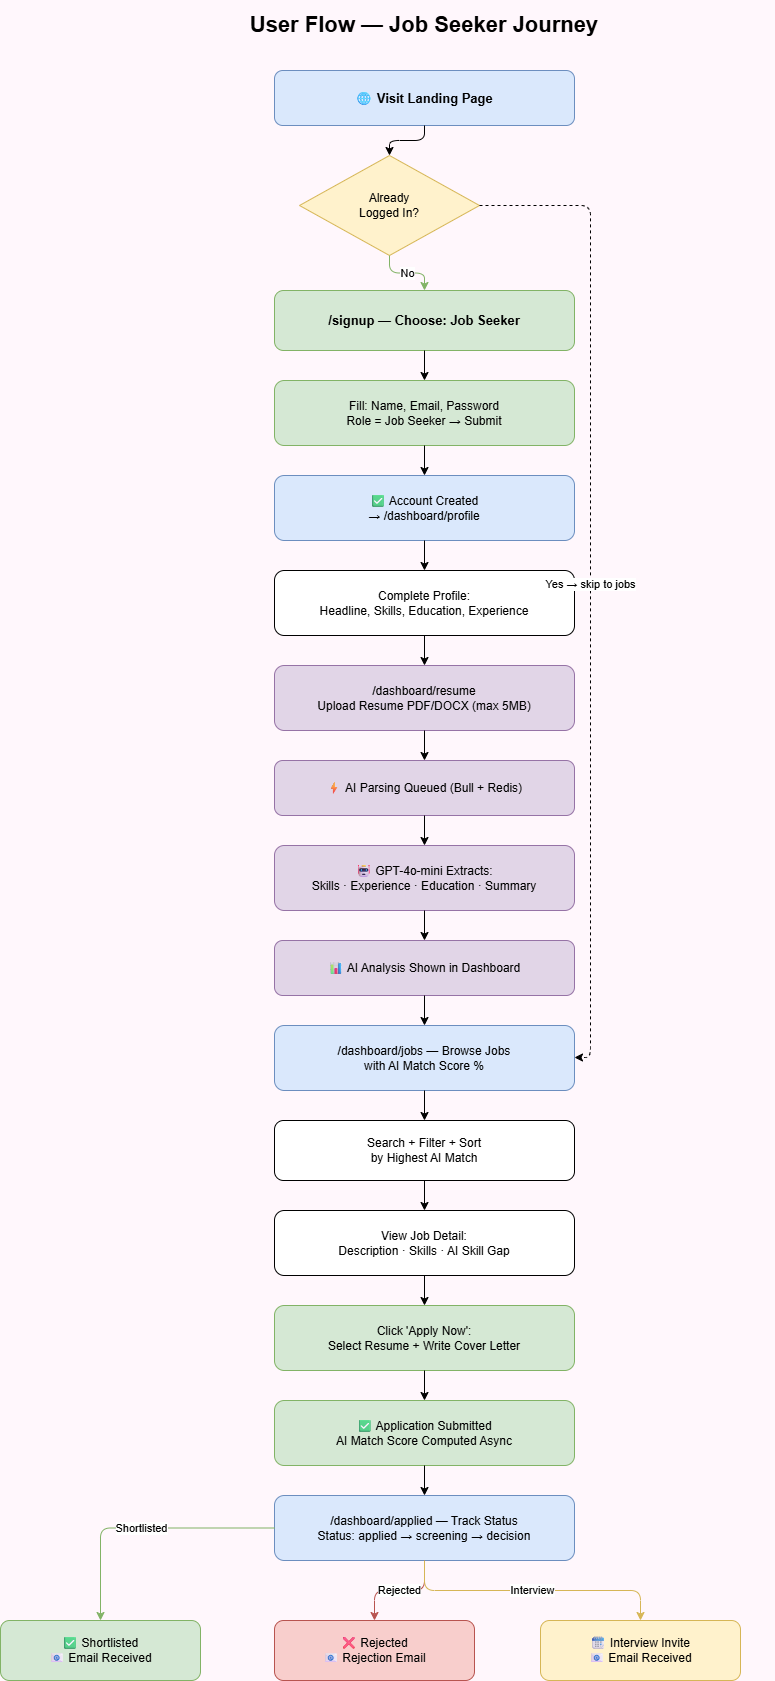

The diagram above was exported from draw.io. Its source (the exported page's mxGraphModel, read from the mxfile embedded in the PNG):
<mxGraphModel dx="350" dy="565" grid="1" gridSize="10" guides="1" tooltips="1" connect="1" arrows="1" fold="1" page="1" pageScale="1" pageWidth="1169" pageHeight="3000" background="#FFF7FC" math="0" shadow="0">
  <root>
    <mxCell id="0" />
    <mxCell id="1" parent="0" />
    <mxCell id="title" value="User Flow — Job Seeker Journey" style="text;html=1;strokeColor=none;fillColor=none;align=center;verticalAlign=middle;whiteSpace=wrap;rounded=1;fontSize=22;fontStyle=1;" parent="1" vertex="1">
      <mxGeometry x="234" y="20" width="700" height="50" as="geometry" />
    </mxCell>
    <mxCell id="js_1" value="🌐 Visit Landing Page" style="rounded=1;whiteSpace=wrap;html=1;fillColor=#dae8fc;strokeColor=#6c8ebf;fontSize=13;fontStyle=1;" parent="1" vertex="1">
      <mxGeometry x="434" y="90" width="300" height="55" as="geometry" />
    </mxCell>
    <mxCell id="js_dec1" value="Already&#10;Logged In?" style="rhombus;whiteSpace=wrap;html=1;fillColor=#fff2cc;strokeColor=#d6b656;fontSize=12;" parent="1" vertex="1">
      <mxGeometry x="459" y="175" width="180" height="100" as="geometry" />
    </mxCell>
    <mxCell id="js_signup" value="/signup — Choose: Job Seeker" style="rounded=1;whiteSpace=wrap;html=1;fillColor=#d5e8d4;strokeColor=#82b366;fontSize=13;fontStyle=1;" parent="1" vertex="1">
      <mxGeometry x="434" y="310" width="300" height="60" as="geometry" />
    </mxCell>
    <mxCell id="js_form" value="Fill: Name, Email, Password&#10;Role = Job Seeker → Submit" style="rounded=1;whiteSpace=wrap;html=1;fillColor=#d5e8d4;strokeColor=#82b366;fontSize=12;" parent="1" vertex="1">
      <mxGeometry x="434" y="400" width="300" height="65" as="geometry" />
    </mxCell>
    <mxCell id="js_acc" value="✅ Account Created&#10;→ /dashboard/profile" style="rounded=1;whiteSpace=wrap;html=1;fillColor=#dae8fc;strokeColor=#6c8ebf;fontSize=12;" parent="1" vertex="1">
      <mxGeometry x="434" y="495" width="300" height="65" as="geometry" />
    </mxCell>
    <mxCell id="js_profile" value="Complete Profile:&#10;Headline, Skills, Education, Experience" style="rounded=1;whiteSpace=wrap;html=1;fontSize=12;" parent="1" vertex="1">
      <mxGeometry x="434" y="590" width="300" height="65" as="geometry" />
    </mxCell>
    <mxCell id="js_resume_pg" value="/dashboard/resume&#10;Upload Resume PDF/DOCX (max 5MB)" style="rounded=1;whiteSpace=wrap;html=1;fillColor=#e1d5e7;strokeColor=#9673a6;fontSize=12;" parent="1" vertex="1">
      <mxGeometry x="434" y="685" width="300" height="65" as="geometry" />
    </mxCell>
    <mxCell id="js_queue" value="⚡ AI Parsing Queued (Bull + Redis)" style="rounded=1;whiteSpace=wrap;html=1;fillColor=#e1d5e7;strokeColor=#9673a6;fontSize=12;" parent="1" vertex="1">
      <mxGeometry x="434" y="780" width="300" height="55" as="geometry" />
    </mxCell>
    <mxCell id="js_gpt" value="🤖 GPT-4o-mini Extracts:&#10;Skills · Experience · Education · Summary" style="rounded=1;whiteSpace=wrap;html=1;fillColor=#e1d5e7;strokeColor=#9673a6;fontSize=12;" parent="1" vertex="1">
      <mxGeometry x="434" y="865" width="300" height="65" as="geometry" />
    </mxCell>
    <mxCell id="js_analysis" value="📊 AI Analysis Shown in Dashboard" style="rounded=1;whiteSpace=wrap;html=1;fillColor=#e1d5e7;strokeColor=#9673a6;fontSize=12;" parent="1" vertex="1">
      <mxGeometry x="434" y="960" width="300" height="55" as="geometry" />
    </mxCell>
    <mxCell id="js_jobs_pg" value="/dashboard/jobs — Browse Jobs&#10;with AI Match Score %" style="rounded=1;whiteSpace=wrap;html=1;fillColor=#dae8fc;strokeColor=#6c8ebf;fontSize=12;" parent="1" vertex="1">
      <mxGeometry x="434" y="1045" width="300" height="65" as="geometry" />
    </mxCell>
    <mxCell id="js_filter" value="Search + Filter + Sort&#10;by Highest AI Match" style="rounded=1;whiteSpace=wrap;html=1;fontSize=12;" parent="1" vertex="1">
      <mxGeometry x="434" y="1140" width="300" height="60" as="geometry" />
    </mxCell>
    <mxCell id="js_jobdetail" value="View Job Detail:&#10;Description · Skills · AI Skill Gap" style="rounded=1;whiteSpace=wrap;html=1;fontSize=12;" parent="1" vertex="1">
      <mxGeometry x="434" y="1230" width="300" height="65" as="geometry" />
    </mxCell>
    <mxCell id="js_applyflow" value="Click 'Apply Now':&#10;Select Resume + Write Cover Letter" style="rounded=1;whiteSpace=wrap;html=1;fillColor=#d5e8d4;strokeColor=#82b366;fontSize=12;" parent="1" vertex="1">
      <mxGeometry x="434" y="1325" width="300" height="65" as="geometry" />
    </mxCell>
    <mxCell id="js_submitted" value="✅ Application Submitted&#10;AI Match Score Computed Async" style="rounded=1;whiteSpace=wrap;html=1;fillColor=#d5e8d4;strokeColor=#82b366;fontSize=12;" parent="1" vertex="1">
      <mxGeometry x="434" y="1420" width="300" height="65" as="geometry" />
    </mxCell>
    <mxCell id="js_track" value="/dashboard/applied — Track Status&#10;Status: applied → screening → decision" style="rounded=1;whiteSpace=wrap;html=1;fillColor=#dae8fc;strokeColor=#6c8ebf;fontSize=12;" parent="1" vertex="1">
      <mxGeometry x="434" y="1515" width="300" height="65" as="geometry" />
    </mxCell>
    <mxCell id="js_shortlist" value="✅ Shortlisted&#10;📧 Email Received" style="rounded=1;whiteSpace=wrap;html=1;fillColor=#d5e8d4;strokeColor=#82b366;fontSize=12;" parent="1" vertex="1">
      <mxGeometry x="160" y="1640" width="200" height="60" as="geometry" />
    </mxCell>
    <mxCell id="js_reject" value="❌ Rejected&#10;📧 Rejection Email" style="rounded=1;whiteSpace=wrap;html=1;fillColor=#f8cecc;strokeColor=#b85450;fontSize=12;" parent="1" vertex="1">
      <mxGeometry x="434" y="1640" width="200" height="60" as="geometry" />
    </mxCell>
    <mxCell id="js_interview" value="🗓 Interview Invite&#10;📧 Email Received" style="rounded=1;whiteSpace=wrap;html=1;fillColor=#fff2cc;strokeColor=#d6b656;fontSize=12;" parent="1" vertex="1">
      <mxGeometry x="700" y="1640" width="200" height="60" as="geometry" />
    </mxCell>
    <mxCell id="e1" style="edgeStyle=orthogonalEdgeStyle;html=1;rounded=1;" parent="1" source="js_1" target="js_dec1" edge="1">
      <mxGeometry relative="1" as="geometry" />
    </mxCell>
    <mxCell id="e2" value="No" style="edgeStyle=orthogonalEdgeStyle;html=1;rounded=1;strokeColor=#82b366;" parent="1" source="js_dec1" target="js_signup" edge="1">
      <mxGeometry relative="1" as="geometry" />
    </mxCell>
    <mxCell id="e2b" value="Yes → skip to jobs" style="edgeStyle=orthogonalEdgeStyle;html=1;rounded=1;dashed=1;" parent="1" source="js_dec1" target="js_jobs_pg" edge="1">
      <mxGeometry relative="1" as="geometry">
        <Array as="points">
          <mxPoint x="750" y="225" />
          <mxPoint x="750" y="1077" />
        </Array>
      </mxGeometry>
    </mxCell>
    <mxCell id="e3" style="edgeStyle=orthogonalEdgeStyle;html=1;rounded=1;" parent="1" source="js_signup" target="js_form" edge="1">
      <mxGeometry relative="1" as="geometry" />
    </mxCell>
    <mxCell id="e4" style="edgeStyle=orthogonalEdgeStyle;html=1;rounded=1;" parent="1" source="js_form" target="js_acc" edge="1">
      <mxGeometry relative="1" as="geometry" />
    </mxCell>
    <mxCell id="e5" style="edgeStyle=orthogonalEdgeStyle;html=1;rounded=1;" parent="1" source="js_acc" target="js_profile" edge="1">
      <mxGeometry relative="1" as="geometry" />
    </mxCell>
    <mxCell id="e6" style="edgeStyle=orthogonalEdgeStyle;html=1;rounded=1;" parent="1" source="js_profile" target="js_resume_pg" edge="1">
      <mxGeometry relative="1" as="geometry" />
    </mxCell>
    <mxCell id="e7" style="edgeStyle=orthogonalEdgeStyle;html=1;rounded=1;" parent="1" source="js_resume_pg" target="js_queue" edge="1">
      <mxGeometry relative="1" as="geometry" />
    </mxCell>
    <mxCell id="e8" style="edgeStyle=orthogonalEdgeStyle;html=1;rounded=1;" parent="1" source="js_queue" target="js_gpt" edge="1">
      <mxGeometry relative="1" as="geometry" />
    </mxCell>
    <mxCell id="e9" style="edgeStyle=orthogonalEdgeStyle;html=1;rounded=1;" parent="1" source="js_gpt" target="js_analysis" edge="1">
      <mxGeometry relative="1" as="geometry" />
    </mxCell>
    <mxCell id="e10" style="edgeStyle=orthogonalEdgeStyle;html=1;rounded=1;" parent="1" source="js_analysis" target="js_jobs_pg" edge="1">
      <mxGeometry relative="1" as="geometry" />
    </mxCell>
    <mxCell id="e11" style="edgeStyle=orthogonalEdgeStyle;html=1;rounded=1;" parent="1" source="js_jobs_pg" target="js_filter" edge="1">
      <mxGeometry relative="1" as="geometry" />
    </mxCell>
    <mxCell id="e12" style="edgeStyle=orthogonalEdgeStyle;html=1;rounded=1;" parent="1" source="js_filter" target="js_jobdetail" edge="1">
      <mxGeometry relative="1" as="geometry" />
    </mxCell>
    <mxCell id="e13" style="edgeStyle=orthogonalEdgeStyle;html=1;rounded=1;" parent="1" source="js_jobdetail" target="js_applyflow" edge="1">
      <mxGeometry relative="1" as="geometry" />
    </mxCell>
    <mxCell id="e14" style="edgeStyle=orthogonalEdgeStyle;html=1;rounded=1;" parent="1" source="js_applyflow" target="js_submitted" edge="1">
      <mxGeometry relative="1" as="geometry" />
    </mxCell>
    <mxCell id="e15" style="edgeStyle=orthogonalEdgeStyle;html=1;rounded=1;" parent="1" source="js_submitted" target="js_track" edge="1">
      <mxGeometry relative="1" as="geometry" />
    </mxCell>
    <mxCell id="e16" value="Shortlisted" style="edgeStyle=orthogonalEdgeStyle;html=1;rounded=1;strokeColor=#82b366;" parent="1" source="js_track" target="js_shortlist" edge="1">
      <mxGeometry relative="1" as="geometry" />
    </mxCell>
    <mxCell id="e17" value="Rejected" style="edgeStyle=orthogonalEdgeStyle;html=1;rounded=1;strokeColor=#b85450;" parent="1" source="js_track" target="js_reject" edge="1">
      <mxGeometry relative="1" as="geometry" />
    </mxCell>
    <mxCell id="e18" value="Interview" style="edgeStyle=orthogonalEdgeStyle;html=1;rounded=1;strokeColor=#d6b656;" parent="1" source="js_track" target="js_interview" edge="1">
      <mxGeometry relative="1" as="geometry" />
    </mxCell>
  </root>
</mxGraphModel>